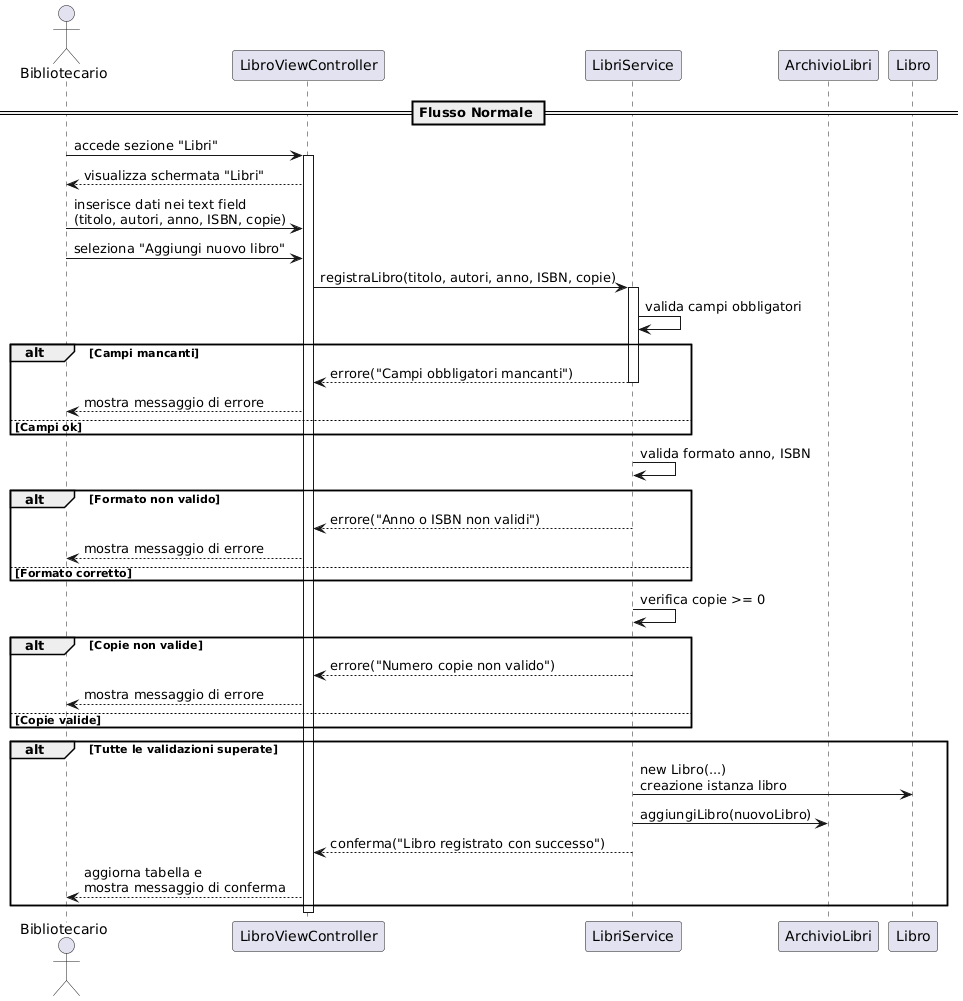

The diagram above was rendered by PlantUML. Its source (embedded in the PNG):
@startuml
actor Bibliotecario
participant "LibroViewController" as Controller
participant "LibriService" as Service
participant "ArchivioLibri" as Archivio
participant "Libro" as LibroClass

== Flusso Normale ==
Bibliotecario -> Controller: accede sezione "Libri"
activate Controller
Controller --> Bibliotecario: visualizza schermata "Libri"

Bibliotecario -> Controller: inserisce dati nei text field\n(titolo, autori, anno, ISBN, copie)
Bibliotecario -> Controller: seleziona "Aggiungi nuovo libro"

Controller -> Service: registraLibro(titolo, autori, anno, ISBN, copie)
activate Service

' --- VALIDAZIONI NEL SERVICE ---
Service -> Service: valida campi obbligatori
alt Campi mancanti
    Service --> Controller: errore("Campi obbligatori mancanti")
    deactivate Service
    Controller --> Bibliotecario: mostra messaggio di errore
    else Campi ok
end

Service -> Service: valida formato anno, ISBN
alt Formato non valido
    Service --> Controller: errore("Anno o ISBN non validi")
    deactivate Service
    Controller --> Bibliotecario: mostra messaggio di errore
    else Formato corretto
end

Service -> Service: verifica copie >= 0
alt Copie non valide
    Service --> Controller: errore("Numero copie non valido")
    deactivate Service
    Controller --> Bibliotecario: mostra messaggio di errore
    else Copie valide
end

' --- FLUSSO DI SUCCESSO ---
alt Tutte le validazioni superate
    Service -> LibroClass: new Libro(...)\ncreazione istanza libro
    Service -> Archivio: aggiungiLibro(nuovoLibro)
    Service --> Controller: conferma("Libro registrato con successo")
    deactivate Service

    Controller --> Bibliotecario: aggiorna tabella e\nmostra messaggio di conferma
end

deactivate Controller
@enduml